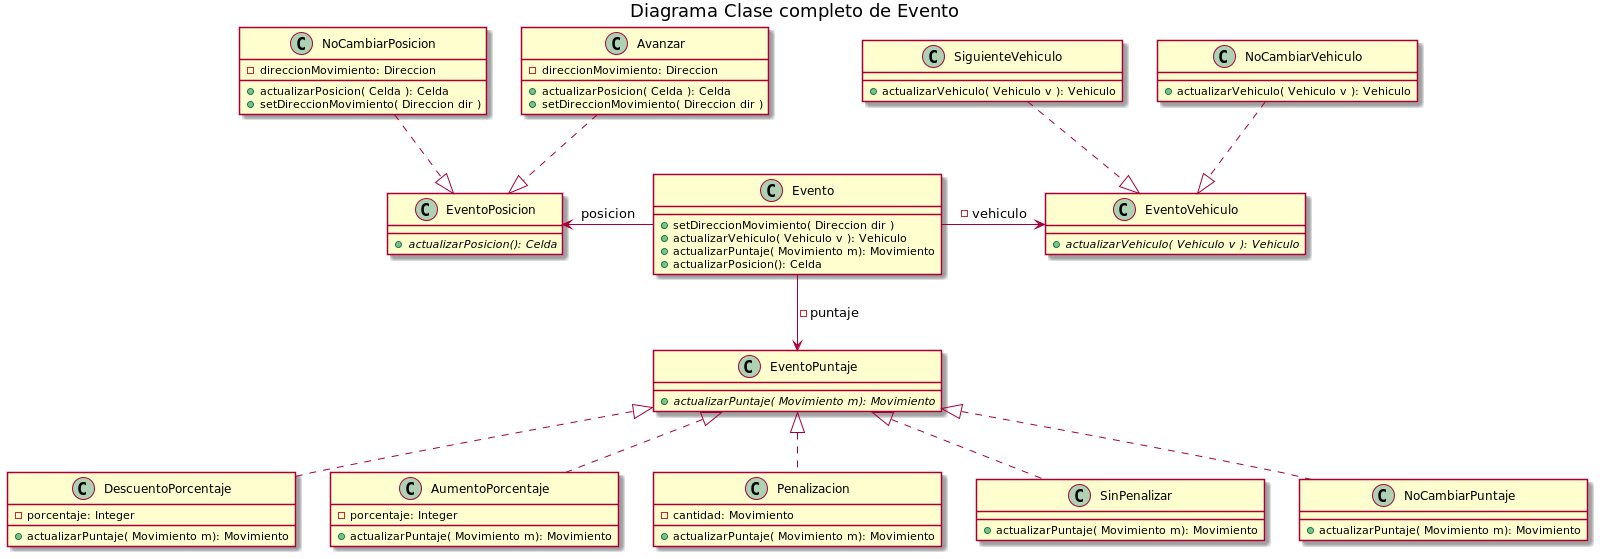

The diagram above was rendered by PlantUML. Its source (embedded in the PNG):
@startuml
!include Evento.puml!SINSUBCLASES
title Diagrama Clase completo de Evento
EventoPuntaje <|..  DescuentoPorcentaje
EventoPuntaje <|.. AumentoPorcentaje
EventoPuntaje <|.. Penalizacion
EventoPuntaje <|.. SinPenalizar
EventoPuntaje <|.. NoCambiarPuntaje

SiguienteVehiculo ..|> EventoVehiculo
NoCambiarVehiculo ..|> EventoVehiculo

EventoPosicion <|.up. Avanzar
EventoPosicion <|.up. NoCambiarPosicion

'Eventos que afectan la cantidad de movimientos totales
class DescuentoPorcentaje{
    - porcentaje: Integer
    + actualizarPuntaje( Movimiento m): Movimiento
}
class AumentoPorcentaje{
    - porcentaje: Integer
    + actualizarPuntaje( Movimiento m): Movimiento
}
class Penalizacion{
    - cantidad: Movimiento
    + actualizarPuntaje( Movimiento m): Movimiento
}
class SinPenalizar{
    + actualizarPuntaje( Movimiento m): Movimiento
}
class NoCambiarPuntaje{
    + actualizarPuntaje( Movimiento m): Movimiento
}


'Eventos que afectan el vehiculo del jugador
'Lo llame siguiente vehiculo porque utiliza el
'método siguiente() de vehiculo. 
class SiguienteVehiculo{
    + actualizarVehiculo( Vehiculo v ): Vehiculo
}

class NoCambiarVehiculo{
    + actualizarVehiculo( Vehiculo v ): Vehiculo
}


'Eventos que afectan la posicion del Jugador
class Avanzar{
    - direccionMovimiento: Direccion
    + actualizarPosicion( Celda ): Celda
    + setDireccionMovimiento( Direccion dir )
}

class NoCambiarPosicion{
    - direccionMovimiento: Direccion
    + actualizarPosicion( Celda ): Celda
    + setDireccionMovimiento( Direccion dir )
}



@enduml